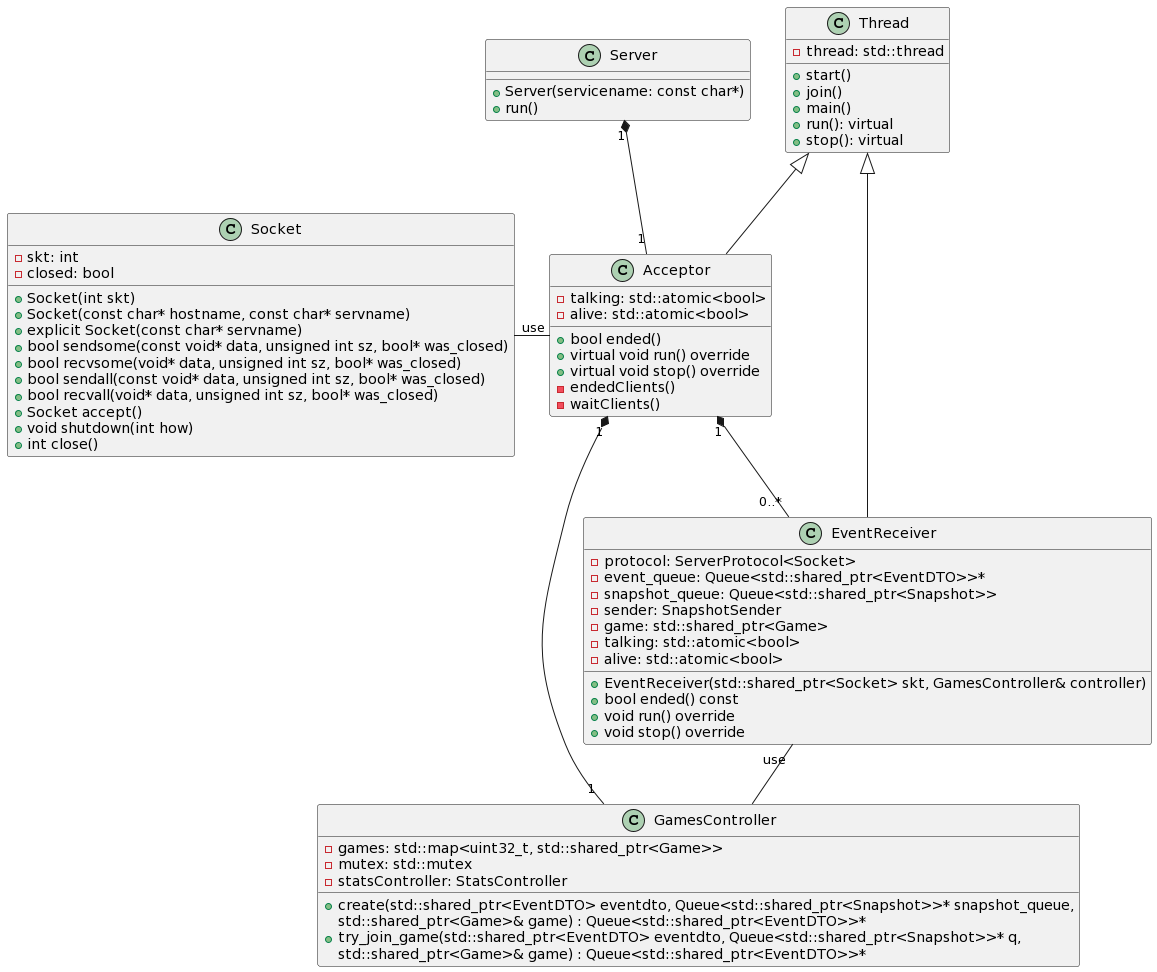

The diagram above was rendered by PlantUML. Its source (embedded in the PNG):
@startuml
class Acceptor {
  - talking: std::atomic<bool>
  - alive: std::atomic<bool>

  + bool ended()
  + virtual void run() override
  + virtual void stop() override
  - endedClients()
  - waitClients()
}

class Thread {
  - thread: std::thread
  + start()
  + join()
  + main()
  + run(): virtual
  + stop(): virtual
}

class Socket {
  - skt: int
  - closed: bool
  + Socket(int skt)
  + Socket(const char* hostname, const char* servname)
  + explicit Socket(const char* servname)
  + bool sendsome(const void* data, unsigned int sz, bool* was_closed)
  + bool recvsome(void* data, unsigned int sz, bool* was_closed)
  + bool sendall(const void* data, unsigned int sz, bool* was_closed)
  + bool recvall(void* data, unsigned int sz, bool* was_closed)
  + Socket accept()
  + void shutdown(int how)
  + int close()
}

class EventReceiver {
  - protocol: ServerProtocol<Socket>
  - event_queue: Queue<std::shared_ptr<EventDTO>>*
  - snapshot_queue: Queue<std::shared_ptr<Snapshot>>
  - sender: SnapshotSender
  - game: std::shared_ptr<Game>
  - talking: std::atomic<bool>
  - alive: std::atomic<bool>
  + EventReceiver(std::shared_ptr<Socket> skt, GamesController& controller)
  + bool ended() const
  + void run() override
  + void stop() override
}

class Server {
  + Server(servicename: const char*)
  + run()
}

class GamesController {
  - games: std::map<uint32_t, std::shared_ptr<Game>>
  - mutex: std::mutex
  - statsController: StatsController
  + create(std::shared_ptr<EventDTO> eventdto, Queue<std::shared_ptr<Snapshot>>* snapshot_queue,
  std::shared_ptr<Game>& game) : Queue<std::shared_ptr<EventDTO>>* 
  + try_join_game(std::shared_ptr<EventDTO> eventdto, Queue<std::shared_ptr<Snapshot>>* q,
  std::shared_ptr<Game>& game) : Queue<std::shared_ptr<EventDTO>>* 
}

Server "1"*--down"1" Acceptor
Acceptor "1"*--down"0..*" EventReceiver
Acceptor "use"--left Socket
Thread <|-- Acceptor
Acceptor "1"*--"1" GamesController
Thread <|-- EventReceiver
EventReceiver "use"-- GamesController
@enduml